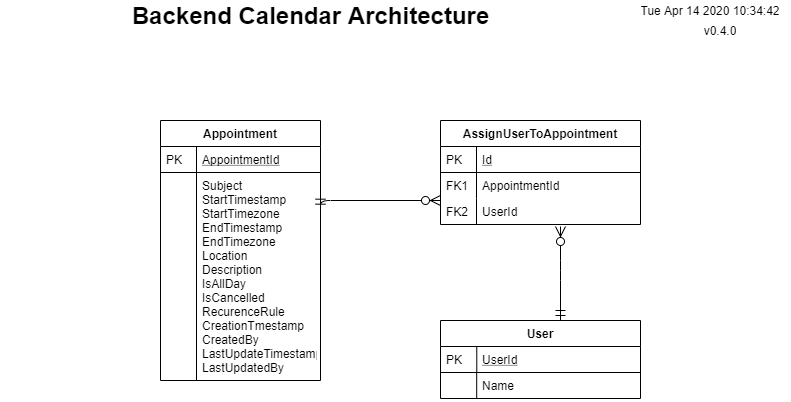

The diagram above was exported from draw.io. Its source (the exported page's mxGraphModel, read from the mxfile embedded in the PNG):
<mxGraphModel dx="1038" dy="548" grid="1" gridSize="10" guides="1" tooltips="1" connect="1" arrows="1" fold="1" page="1" pageScale="1" pageWidth="827" pageHeight="1169" math="0" shadow="0">
  <root>
    <mxCell id="WIyWlLk6GJQsqaUBKTNV-0" />
    <mxCell id="WIyWlLk6GJQsqaUBKTNV-1" parent="WIyWlLk6GJQsqaUBKTNV-0" />
    <mxCell id="zkfFHV4jXpPFQw0GAbJ--51" value="Appointment" style="swimlane;fontStyle=1;childLayout=stackLayout;horizontal=1;startSize=26;horizontalStack=0;resizeParent=1;resizeLast=0;collapsible=1;marginBottom=0;rounded=0;shadow=0;strokeWidth=1;" parent="WIyWlLk6GJQsqaUBKTNV-1" vertex="1">
      <mxGeometry x="160" y="120" width="160" height="260" as="geometry">
        <mxRectangle x="20" y="80" width="160" height="26" as="alternateBounds" />
      </mxGeometry>
    </mxCell>
    <mxCell id="zkfFHV4jXpPFQw0GAbJ--52" value="AppointmentId" style="shape=partialRectangle;top=0;left=0;right=0;bottom=1;align=left;verticalAlign=top;fillColor=none;spacingLeft=40;spacingRight=4;overflow=hidden;rotatable=0;points=[[0,0.5],[1,0.5]];portConstraint=eastwest;dropTarget=0;rounded=0;shadow=0;strokeWidth=1;fontStyle=4" parent="zkfFHV4jXpPFQw0GAbJ--51" vertex="1">
      <mxGeometry y="26" width="160" height="26" as="geometry" />
    </mxCell>
    <mxCell id="zkfFHV4jXpPFQw0GAbJ--53" value="PK" style="shape=partialRectangle;top=0;left=0;bottom=0;fillColor=none;align=left;verticalAlign=top;spacingLeft=4;spacingRight=4;overflow=hidden;rotatable=0;points=[];portConstraint=eastwest;part=1;" parent="zkfFHV4jXpPFQw0GAbJ--52" vertex="1" connectable="0">
      <mxGeometry width="36" height="26" as="geometry" />
    </mxCell>
    <mxCell id="zkfFHV4jXpPFQw0GAbJ--54" value="Subject&#10;StartTimestamp&#10;StartTimezone&#10;EndTimestamp&#10;EndTimezone&#10;Location&#10;Description&#10;IsAllDay&#10;IsCancelled&#10;RecurenceRule&#10;CreationTmestamp&#10;CreatedBy&#10;LastUpdateTimestamp&#10;LastUpdatedBy&#10;" style="shape=partialRectangle;top=0;left=0;right=0;bottom=0;align=left;verticalAlign=top;fillColor=none;spacingLeft=40;spacingRight=4;overflow=hidden;rotatable=0;points=[[0,0.5],[1,0.5]];portConstraint=eastwest;dropTarget=0;rounded=0;shadow=0;strokeWidth=1;" parent="zkfFHV4jXpPFQw0GAbJ--51" vertex="1">
      <mxGeometry y="52" width="160" height="208" as="geometry" />
    </mxCell>
    <mxCell id="zkfFHV4jXpPFQw0GAbJ--55" value="" style="shape=partialRectangle;top=0;left=0;bottom=0;fillColor=none;align=left;verticalAlign=top;spacingLeft=4;spacingRight=4;overflow=hidden;rotatable=0;points=[];portConstraint=eastwest;part=1;" parent="zkfFHV4jXpPFQw0GAbJ--54" vertex="1" connectable="0">
      <mxGeometry width="36" height="208.00000000000003" as="geometry" />
    </mxCell>
    <mxCell id="GIATgUhX41wpnzbBtfKV-0" value="Backend Calendar Architecture" style="text;strokeColor=none;fillColor=none;html=1;fontSize=24;fontStyle=1;verticalAlign=middle;align=center;" parent="WIyWlLk6GJQsqaUBKTNV-1" vertex="1">
      <mxGeometry width="620" height="30" as="geometry" />
    </mxCell>
    <UserObject label="%date{ddd mmm dd yyyy HH:MM:ss}%" placeholders="1" id="GIATgUhX41wpnzbBtfKV-1">
      <mxCell style="text;html=1;strokeColor=none;fillColor=none;align=center;verticalAlign=middle;whiteSpace=wrap;overflow=hidden;" parent="WIyWlLk6GJQsqaUBKTNV-1" vertex="1">
        <mxGeometry x="630" width="160" height="20" as="geometry" />
      </mxCell>
    </UserObject>
    <UserObject label="v0.4.0" placeholders="1" name="Variable" id="GIATgUhX41wpnzbBtfKV-2">
      <mxCell style="text;html=1;strokeColor=none;fillColor=none;align=center;verticalAlign=middle;whiteSpace=wrap;overflow=hidden;" parent="WIyWlLk6GJQsqaUBKTNV-1" vertex="1">
        <mxGeometry x="680" y="20" width="80" height="20" as="geometry" />
      </mxCell>
    </UserObject>
    <mxCell id="4PrKjLfKJxAvUVSXRBwQ-0" value="AssignUserToAppointment" style="swimlane;fontStyle=1;childLayout=stackLayout;horizontal=1;startSize=26;horizontalStack=0;resizeParent=1;resizeLast=0;collapsible=1;marginBottom=0;rounded=0;shadow=0;strokeWidth=1;" parent="WIyWlLk6GJQsqaUBKTNV-1" vertex="1">
      <mxGeometry x="440" y="120" width="200" height="104" as="geometry">
        <mxRectangle x="260" y="270" width="160" height="26" as="alternateBounds" />
      </mxGeometry>
    </mxCell>
    <mxCell id="4PrKjLfKJxAvUVSXRBwQ-1" value="Id" style="shape=partialRectangle;top=0;left=0;right=0;bottom=1;align=left;verticalAlign=top;fillColor=none;spacingLeft=40;spacingRight=4;overflow=hidden;rotatable=0;points=[[0,0.5],[1,0.5]];portConstraint=eastwest;dropTarget=0;rounded=0;shadow=0;strokeWidth=1;fontStyle=4" parent="4PrKjLfKJxAvUVSXRBwQ-0" vertex="1">
      <mxGeometry y="26" width="200" height="26" as="geometry" />
    </mxCell>
    <mxCell id="4PrKjLfKJxAvUVSXRBwQ-2" value="PK" style="shape=partialRectangle;top=0;left=0;bottom=0;fillColor=none;align=left;verticalAlign=top;spacingLeft=4;spacingRight=4;overflow=hidden;rotatable=0;points=[];portConstraint=eastwest;part=1;" parent="4PrKjLfKJxAvUVSXRBwQ-1" vertex="1" connectable="0">
      <mxGeometry width="36" height="26" as="geometry" />
    </mxCell>
    <mxCell id="4PrKjLfKJxAvUVSXRBwQ-3" value="AppointmentId" style="shape=partialRectangle;top=0;left=0;right=0;bottom=0;align=left;verticalAlign=top;fillColor=none;spacingLeft=40;spacingRight=4;overflow=hidden;rotatable=0;points=[[0,0.5],[1,0.5]];portConstraint=eastwest;dropTarget=0;rounded=0;shadow=0;strokeWidth=1;" parent="4PrKjLfKJxAvUVSXRBwQ-0" vertex="1">
      <mxGeometry y="52" width="200" height="26" as="geometry" />
    </mxCell>
    <mxCell id="4PrKjLfKJxAvUVSXRBwQ-4" value="FK1" style="shape=partialRectangle;top=0;left=0;bottom=0;fillColor=none;align=left;verticalAlign=top;spacingLeft=4;spacingRight=4;overflow=hidden;rotatable=0;points=[];portConstraint=eastwest;part=1;" parent="4PrKjLfKJxAvUVSXRBwQ-3" vertex="1" connectable="0">
      <mxGeometry width="36" height="26" as="geometry" />
    </mxCell>
    <mxCell id="4PrKjLfKJxAvUVSXRBwQ-5" value="UserId" style="shape=partialRectangle;top=0;left=0;right=0;bottom=0;align=left;verticalAlign=top;fillColor=none;spacingLeft=40;spacingRight=4;overflow=hidden;rotatable=0;points=[[0,0.5],[1,0.5]];portConstraint=eastwest;dropTarget=0;rounded=0;shadow=0;strokeWidth=1;" parent="4PrKjLfKJxAvUVSXRBwQ-0" vertex="1">
      <mxGeometry y="78" width="200" height="26" as="geometry" />
    </mxCell>
    <mxCell id="4PrKjLfKJxAvUVSXRBwQ-6" value="FK2" style="shape=partialRectangle;top=0;left=0;bottom=0;fillColor=none;align=left;verticalAlign=top;spacingLeft=4;spacingRight=4;overflow=hidden;rotatable=0;points=[];portConstraint=eastwest;part=1;" parent="4PrKjLfKJxAvUVSXRBwQ-5" vertex="1" connectable="0">
      <mxGeometry width="36" height="26" as="geometry" />
    </mxCell>
    <mxCell id="4PrKjLfKJxAvUVSXRBwQ-7" value="" style="edgeStyle=orthogonalEdgeStyle;endArrow=ERzeroToMany;startArrow=ERmandOne;shadow=0;strokeWidth=1;endSize=8;startSize=8;exitX=0.998;exitY=0.316;exitDx=0;exitDy=0;exitPerimeter=0;" parent="WIyWlLk6GJQsqaUBKTNV-1" target="4PrKjLfKJxAvUVSXRBwQ-0" edge="1">
      <mxGeometry width="100" height="100" relative="1" as="geometry">
        <mxPoint x="320.00000000000006" y="208.68000000000006" as="sourcePoint" />
        <mxPoint x="344.32" y="49" as="targetPoint" />
        <Array as="points">
          <mxPoint x="320" y="200" />
        </Array>
      </mxGeometry>
    </mxCell>
    <mxCell id="4PrKjLfKJxAvUVSXRBwQ-8" value="User" style="swimlane;fontStyle=1;childLayout=stackLayout;horizontal=1;startSize=26;horizontalStack=0;resizeParent=1;resizeLast=0;collapsible=1;marginBottom=0;rounded=0;shadow=0;strokeWidth=1;" parent="WIyWlLk6GJQsqaUBKTNV-1" vertex="1">
      <mxGeometry x="440" y="320" width="200" height="78" as="geometry">
        <mxRectangle x="20" y="80" width="160" height="26" as="alternateBounds" />
      </mxGeometry>
    </mxCell>
    <mxCell id="4PrKjLfKJxAvUVSXRBwQ-9" value="UserId" style="shape=partialRectangle;top=0;left=0;right=0;bottom=1;align=left;verticalAlign=top;fillColor=none;spacingLeft=40;spacingRight=4;overflow=hidden;rotatable=0;points=[[0,0.5],[1,0.5]];portConstraint=eastwest;dropTarget=0;rounded=0;shadow=0;strokeWidth=1;fontStyle=4" parent="4PrKjLfKJxAvUVSXRBwQ-8" vertex="1">
      <mxGeometry y="26" width="200" height="26" as="geometry" />
    </mxCell>
    <mxCell id="4PrKjLfKJxAvUVSXRBwQ-10" value="PK" style="shape=partialRectangle;top=0;left=0;bottom=0;fillColor=none;align=left;verticalAlign=top;spacingLeft=4;spacingRight=4;overflow=hidden;rotatable=0;points=[];portConstraint=eastwest;part=1;" parent="4PrKjLfKJxAvUVSXRBwQ-9" vertex="1" connectable="0">
      <mxGeometry width="36.281179138321995" height="26" as="geometry" />
    </mxCell>
    <mxCell id="4PrKjLfKJxAvUVSXRBwQ-11" value="Name" style="shape=partialRectangle;top=0;left=0;right=0;bottom=0;align=left;verticalAlign=top;fillColor=none;spacingLeft=40;spacingRight=4;overflow=hidden;rotatable=0;points=[[0,0.5],[1,0.5]];portConstraint=eastwest;dropTarget=0;rounded=0;shadow=0;strokeWidth=1;" parent="4PrKjLfKJxAvUVSXRBwQ-8" vertex="1">
      <mxGeometry y="52" width="200" height="26" as="geometry" />
    </mxCell>
    <mxCell id="4PrKjLfKJxAvUVSXRBwQ-12" value="" style="shape=partialRectangle;top=0;left=0;bottom=0;fillColor=none;align=left;verticalAlign=top;spacingLeft=4;spacingRight=4;overflow=hidden;rotatable=0;points=[];portConstraint=eastwest;part=1;" parent="4PrKjLfKJxAvUVSXRBwQ-11" vertex="1" connectable="0">
      <mxGeometry width="36.19047619047619" height="26" as="geometry" />
    </mxCell>
    <mxCell id="4PrKjLfKJxAvUVSXRBwQ-13" value="" style="edgeStyle=orthogonalEdgeStyle;endArrow=ERzeroToMany;startArrow=ERmandOne;shadow=0;strokeWidth=1;endSize=8;startSize=8;" parent="WIyWlLk6GJQsqaUBKTNV-1" source="4PrKjLfKJxAvUVSXRBwQ-8" edge="1">
      <mxGeometry width="100" height="100" relative="1" as="geometry">
        <mxPoint x="520" y="310" as="sourcePoint" />
        <mxPoint x="560" y="226" as="targetPoint" />
        <Array as="points">
          <mxPoint x="560" y="270" />
          <mxPoint x="560" y="270" />
        </Array>
      </mxGeometry>
    </mxCell>
  </root>
</mxGraphModel>